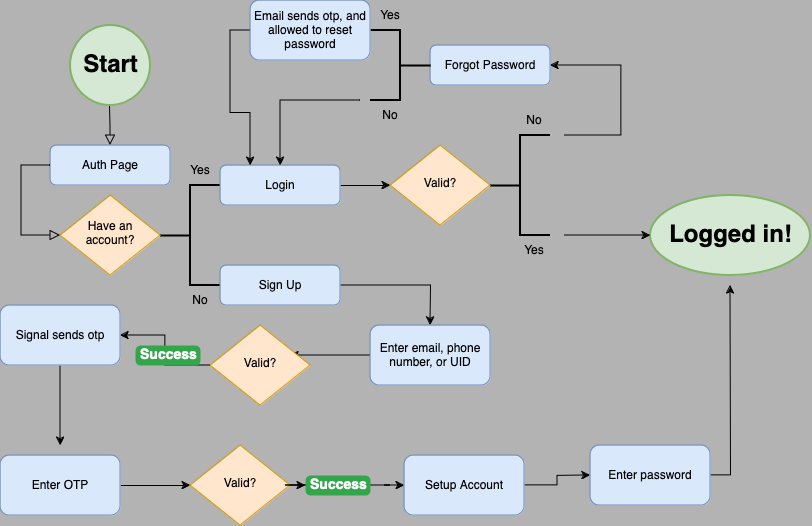

The diagram above was exported from draw.io. Its source (the exported page's mxGraphModel, read from the mxfile embedded in the PNG):
<mxGraphModel dx="954" dy="614" grid="1" gridSize="10" guides="1" tooltips="1" connect="1" arrows="1" fold="1" page="1" pageScale="1" pageWidth="827" pageHeight="1169" background="#B3B3B3" math="0" shadow="0">
  <root>
    <mxCell id="WIyWlLk6GJQsqaUBKTNV-0" />
    <mxCell id="WIyWlLk6GJQsqaUBKTNV-1" parent="WIyWlLk6GJQsqaUBKTNV-0" />
    <mxCell id="tLAa4-oBROdeahtazEGl-29" value="" style="edgeStyle=orthogonalEdgeStyle;rounded=0;html=1;jettySize=auto;orthogonalLoop=1;fontSize=11;endArrow=block;endFill=0;endSize=8;strokeWidth=1;shadow=0;labelBackgroundColor=none;exitX=0.5;exitY=1;exitDx=0;exitDy=0;" edge="1" parent="WIyWlLk6GJQsqaUBKTNV-1">
      <mxGeometry x="-0.3204" y="7" relative="1" as="geometry">
        <mxPoint as="offset" />
        <mxPoint x="119.5" y="120" as="sourcePoint" />
        <mxPoint x="120" y="160" as="targetPoint" />
      </mxGeometry>
    </mxCell>
    <mxCell id="tLAa4-oBROdeahtazEGl-32" value="" style="strokeWidth=2;html=1;shape=mxgraph.flowchart.start_2;whiteSpace=wrap;fillColor=#d5e8d4;strokeColor=#82b366;" vertex="1" parent="WIyWlLk6GJQsqaUBKTNV-1">
      <mxGeometry x="80" y="40" width="80" height="80" as="geometry" />
    </mxCell>
    <mxCell id="tLAa4-oBROdeahtazEGl-33" value="Start" style="text;strokeColor=none;fillColor=none;html=1;fontSize=24;fontStyle=1;verticalAlign=middle;align=center;" vertex="1" parent="WIyWlLk6GJQsqaUBKTNV-1">
      <mxGeometry x="70" y="60" width="100" height="40" as="geometry" />
    </mxCell>
    <mxCell id="tLAa4-oBROdeahtazEGl-34" value="Auth Page" style="rounded=1;whiteSpace=wrap;html=1;fontSize=12;glass=0;strokeWidth=1;shadow=0;fillColor=#dae8fc;strokeColor=#6c8ebf;" vertex="1" parent="WIyWlLk6GJQsqaUBKTNV-1">
      <mxGeometry x="60" y="160" width="120" height="40" as="geometry" />
    </mxCell>
    <mxCell id="tLAa4-oBROdeahtazEGl-35" value="" style="edgeStyle=orthogonalEdgeStyle;rounded=0;html=1;jettySize=auto;orthogonalLoop=1;fontSize=11;endArrow=block;endFill=0;endSize=8;strokeWidth=1;shadow=0;labelBackgroundColor=none;exitX=0;exitY=0.5;exitDx=0;exitDy=0;entryX=0;entryY=0.5;entryDx=0;entryDy=0;" edge="1" parent="WIyWlLk6GJQsqaUBKTNV-1" source="tLAa4-oBROdeahtazEGl-34" target="tLAa4-oBROdeahtazEGl-36">
      <mxGeometry x="-0.3204" y="7" relative="1" as="geometry">
        <mxPoint as="offset" />
        <mxPoint x="30" y="180" as="sourcePoint" />
        <mxPoint x="60" y="250" as="targetPoint" />
        <Array as="points">
          <mxPoint x="31" y="180" />
          <mxPoint x="31" y="250" />
        </Array>
      </mxGeometry>
    </mxCell>
    <mxCell id="tLAa4-oBROdeahtazEGl-36" value="Have an account?" style="rhombus;whiteSpace=wrap;html=1;shadow=0;fontFamily=Helvetica;fontSize=12;align=center;strokeWidth=1;spacing=6;spacingTop=-4;fillColor=#ffe6cc;strokeColor=#d79b00;" vertex="1" parent="WIyWlLk6GJQsqaUBKTNV-1">
      <mxGeometry x="70" y="210" width="100" height="80" as="geometry" />
    </mxCell>
    <mxCell id="tLAa4-oBROdeahtazEGl-37" value="" style="strokeWidth=2;html=1;shape=mxgraph.flowchart.annotation_2;align=left;labelPosition=right;pointerEvents=1;" vertex="1" parent="WIyWlLk6GJQsqaUBKTNV-1">
      <mxGeometry x="170" y="200" width="60" height="100" as="geometry" />
    </mxCell>
    <mxCell id="tLAa4-oBROdeahtazEGl-38" value="Yes" style="text;html=1;align=center;verticalAlign=middle;whiteSpace=wrap;rounded=0;" vertex="1" parent="WIyWlLk6GJQsqaUBKTNV-1">
      <mxGeometry x="180" y="170" width="60" height="30" as="geometry" />
    </mxCell>
    <mxCell id="tLAa4-oBROdeahtazEGl-39" value="No" style="text;html=1;align=center;verticalAlign=middle;whiteSpace=wrap;rounded=0;" vertex="1" parent="WIyWlLk6GJQsqaUBKTNV-1">
      <mxGeometry x="180" y="300" width="60" height="30" as="geometry" />
    </mxCell>
    <mxCell id="tLAa4-oBROdeahtazEGl-58" style="edgeStyle=orthogonalEdgeStyle;rounded=0;orthogonalLoop=1;jettySize=auto;html=1;exitX=1;exitY=0.5;exitDx=0;exitDy=0;" edge="1" parent="WIyWlLk6GJQsqaUBKTNV-1" source="tLAa4-oBROdeahtazEGl-40">
      <mxGeometry relative="1" as="geometry">
        <mxPoint x="440" y="340" as="targetPoint" />
      </mxGeometry>
    </mxCell>
    <mxCell id="tLAa4-oBROdeahtazEGl-40" value="Sign Up" style="rounded=1;whiteSpace=wrap;html=1;fontSize=12;glass=0;strokeWidth=1;shadow=0;fillColor=#dae8fc;strokeColor=#6c8ebf;" vertex="1" parent="WIyWlLk6GJQsqaUBKTNV-1">
      <mxGeometry x="230" y="280" width="120" height="40" as="geometry" />
    </mxCell>
    <mxCell id="tLAa4-oBROdeahtazEGl-45" style="edgeStyle=orthogonalEdgeStyle;rounded=0;orthogonalLoop=1;jettySize=auto;html=1;exitX=1;exitY=0.5;exitDx=0;exitDy=0;entryX=0;entryY=0.5;entryDx=0;entryDy=0;" edge="1" parent="WIyWlLk6GJQsqaUBKTNV-1" source="tLAa4-oBROdeahtazEGl-41" target="tLAa4-oBROdeahtazEGl-42">
      <mxGeometry relative="1" as="geometry" />
    </mxCell>
    <mxCell id="tLAa4-oBROdeahtazEGl-41" value="Login" style="rounded=1;whiteSpace=wrap;html=1;fontSize=12;glass=0;strokeWidth=1;shadow=0;fillColor=#dae8fc;strokeColor=#6c8ebf;" vertex="1" parent="WIyWlLk6GJQsqaUBKTNV-1">
      <mxGeometry x="230" y="180" width="120" height="40" as="geometry" />
    </mxCell>
    <mxCell id="tLAa4-oBROdeahtazEGl-42" value="Valid?" style="rhombus;whiteSpace=wrap;html=1;shadow=0;fontFamily=Helvetica;fontSize=12;align=center;strokeWidth=1;spacing=6;spacingTop=-4;fillColor=#ffe6cc;strokeColor=#d79b00;" vertex="1" parent="WIyWlLk6GJQsqaUBKTNV-1">
      <mxGeometry x="400" y="160" width="100" height="80" as="geometry" />
    </mxCell>
    <mxCell id="tLAa4-oBROdeahtazEGl-46" value="" style="strokeWidth=2;html=1;shape=mxgraph.flowchart.annotation_2;align=left;labelPosition=right;pointerEvents=1;" vertex="1" parent="WIyWlLk6GJQsqaUBKTNV-1">
      <mxGeometry x="500" y="150" width="60" height="100" as="geometry" />
    </mxCell>
    <mxCell id="tLAa4-oBROdeahtazEGl-47" value="Yes" style="text;html=1;align=center;verticalAlign=middle;whiteSpace=wrap;rounded=0;" vertex="1" parent="WIyWlLk6GJQsqaUBKTNV-1">
      <mxGeometry x="514" y="250" width="60" height="30" as="geometry" />
    </mxCell>
    <mxCell id="tLAa4-oBROdeahtazEGl-49" style="edgeStyle=orthogonalEdgeStyle;rounded=0;orthogonalLoop=1;jettySize=auto;html=1;exitX=1;exitY=1;exitDx=0;exitDy=0;" edge="1" parent="WIyWlLk6GJQsqaUBKTNV-1" source="tLAa4-oBROdeahtazEGl-48">
      <mxGeometry relative="1" as="geometry">
        <mxPoint x="560" y="80" as="targetPoint" />
        <Array as="points">
          <mxPoint x="631" y="150" />
        </Array>
      </mxGeometry>
    </mxCell>
    <mxCell id="tLAa4-oBROdeahtazEGl-48" value="No" style="text;html=1;align=center;verticalAlign=middle;whiteSpace=wrap;rounded=0;" vertex="1" parent="WIyWlLk6GJQsqaUBKTNV-1">
      <mxGeometry x="514" y="120" width="60" height="30" as="geometry" />
    </mxCell>
    <mxCell id="tLAa4-oBROdeahtazEGl-50" value="Forgot Password" style="rounded=1;whiteSpace=wrap;html=1;fontSize=12;glass=0;strokeWidth=1;shadow=0;fillColor=#dae8fc;strokeColor=#6c8ebf;" vertex="1" parent="WIyWlLk6GJQsqaUBKTNV-1">
      <mxGeometry x="440" y="60" width="120" height="40" as="geometry" />
    </mxCell>
    <mxCell id="tLAa4-oBROdeahtazEGl-51" value="" style="strokeWidth=2;html=1;shape=mxgraph.flowchart.annotation_2;align=left;labelPosition=right;pointerEvents=1;direction=west;" vertex="1" parent="WIyWlLk6GJQsqaUBKTNV-1">
      <mxGeometry x="380" y="45" width="60" height="70" as="geometry" />
    </mxCell>
    <mxCell id="tLAa4-oBROdeahtazEGl-54" style="edgeStyle=orthogonalEdgeStyle;rounded=0;orthogonalLoop=1;jettySize=auto;html=1;exitX=0;exitY=0;exitDx=0;exitDy=0;entryX=0.5;entryY=0;entryDx=0;entryDy=0;" edge="1" parent="WIyWlLk6GJQsqaUBKTNV-1" source="tLAa4-oBROdeahtazEGl-52" target="tLAa4-oBROdeahtazEGl-41">
      <mxGeometry relative="1" as="geometry">
        <Array as="points">
          <mxPoint x="290" y="115" />
        </Array>
      </mxGeometry>
    </mxCell>
    <mxCell id="tLAa4-oBROdeahtazEGl-52" value="No" style="text;html=1;align=center;verticalAlign=middle;whiteSpace=wrap;rounded=0;" vertex="1" parent="WIyWlLk6GJQsqaUBKTNV-1">
      <mxGeometry x="370" y="115" width="60" height="30" as="geometry" />
    </mxCell>
    <mxCell id="tLAa4-oBROdeahtazEGl-53" value="Yes" style="text;html=1;align=center;verticalAlign=middle;whiteSpace=wrap;rounded=0;" vertex="1" parent="WIyWlLk6GJQsqaUBKTNV-1">
      <mxGeometry x="370" y="15" width="60" height="30" as="geometry" />
    </mxCell>
    <mxCell id="tLAa4-oBROdeahtazEGl-55" value="" style="strokeWidth=2;html=1;shape=mxgraph.flowchart.start_2;whiteSpace=wrap;fillColor=#d5e8d4;strokeColor=#82b366;" vertex="1" parent="WIyWlLk6GJQsqaUBKTNV-1">
      <mxGeometry x="660" y="210" width="160" height="80" as="geometry" />
    </mxCell>
    <mxCell id="tLAa4-oBROdeahtazEGl-56" value="Logged in!" style="text;strokeColor=none;fillColor=none;html=1;fontSize=24;fontStyle=1;verticalAlign=middle;align=center;" vertex="1" parent="WIyWlLk6GJQsqaUBKTNV-1">
      <mxGeometry x="690" y="230" width="100" height="40" as="geometry" />
    </mxCell>
    <mxCell id="tLAa4-oBROdeahtazEGl-57" style="edgeStyle=orthogonalEdgeStyle;rounded=0;orthogonalLoop=1;jettySize=auto;html=1;exitX=1;exitY=0;exitDx=0;exitDy=0;entryX=0;entryY=0.5;entryDx=0;entryDy=0;entryPerimeter=0;" edge="1" parent="WIyWlLk6GJQsqaUBKTNV-1" source="tLAa4-oBROdeahtazEGl-47" target="tLAa4-oBROdeahtazEGl-55">
      <mxGeometry relative="1" as="geometry">
        <Array as="points">
          <mxPoint x="600" y="250" />
          <mxPoint x="600" y="250" />
        </Array>
      </mxGeometry>
    </mxCell>
    <mxCell id="tLAa4-oBROdeahtazEGl-60" style="edgeStyle=orthogonalEdgeStyle;rounded=0;orthogonalLoop=1;jettySize=auto;html=1;" edge="1" parent="WIyWlLk6GJQsqaUBKTNV-1" source="tLAa4-oBROdeahtazEGl-59">
      <mxGeometry relative="1" as="geometry">
        <mxPoint x="300" y="370" as="targetPoint" />
      </mxGeometry>
    </mxCell>
    <mxCell id="tLAa4-oBROdeahtazEGl-59" value="Enter email, phone number, or UID" style="rounded=1;whiteSpace=wrap;html=1;fontSize=12;glass=0;strokeWidth=1;shadow=0;fillColor=#dae8fc;strokeColor=#6c8ebf;" vertex="1" parent="WIyWlLk6GJQsqaUBKTNV-1">
      <mxGeometry x="380" y="340" width="120" height="60" as="geometry" />
    </mxCell>
    <mxCell id="tLAa4-oBROdeahtazEGl-64" style="edgeStyle=orthogonalEdgeStyle;rounded=0;orthogonalLoop=1;jettySize=auto;html=1;exitX=0;exitY=0.5;exitDx=0;exitDy=0;entryX=1;entryY=0.5;entryDx=0;entryDy=0;" edge="1" parent="WIyWlLk6GJQsqaUBKTNV-1" source="tLAa4-oBROdeahtazEGl-62" target="tLAa4-oBROdeahtazEGl-63">
      <mxGeometry relative="1" as="geometry" />
    </mxCell>
    <mxCell id="tLAa4-oBROdeahtazEGl-62" value="Valid?" style="rhombus;whiteSpace=wrap;html=1;shadow=0;fontFamily=Helvetica;fontSize=12;align=center;strokeWidth=1;spacing=6;spacingTop=-4;fillColor=#ffe6cc;strokeColor=#d79b00;" vertex="1" parent="WIyWlLk6GJQsqaUBKTNV-1">
      <mxGeometry x="220" y="340" width="100" height="80" as="geometry" />
    </mxCell>
    <mxCell id="tLAa4-oBROdeahtazEGl-66" style="edgeStyle=orthogonalEdgeStyle;rounded=0;orthogonalLoop=1;jettySize=auto;html=1;" edge="1" parent="WIyWlLk6GJQsqaUBKTNV-1" source="tLAa4-oBROdeahtazEGl-63">
      <mxGeometry relative="1" as="geometry">
        <mxPoint x="70" y="460" as="targetPoint" />
      </mxGeometry>
    </mxCell>
    <mxCell id="tLAa4-oBROdeahtazEGl-63" value="Signal sends otp" style="rounded=1;whiteSpace=wrap;html=1;fontSize=12;glass=0;strokeWidth=1;shadow=0;fillColor=#dae8fc;strokeColor=#6c8ebf;" vertex="1" parent="WIyWlLk6GJQsqaUBKTNV-1">
      <mxGeometry x="10" y="320" width="120" height="60" as="geometry" />
    </mxCell>
    <mxCell id="tLAa4-oBROdeahtazEGl-68" style="edgeStyle=orthogonalEdgeStyle;rounded=0;orthogonalLoop=1;jettySize=auto;html=1;exitX=1;exitY=0.5;exitDx=0;exitDy=0;entryX=0;entryY=0.5;entryDx=0;entryDy=0;" edge="1" parent="WIyWlLk6GJQsqaUBKTNV-1" source="tLAa4-oBROdeahtazEGl-67" target="tLAa4-oBROdeahtazEGl-69">
      <mxGeometry relative="1" as="geometry">
        <mxPoint x="210" y="490" as="targetPoint" />
      </mxGeometry>
    </mxCell>
    <mxCell id="tLAa4-oBROdeahtazEGl-67" value="Enter OTP" style="rounded=1;whiteSpace=wrap;html=1;fontSize=12;glass=0;strokeWidth=1;shadow=0;fillColor=#dae8fc;strokeColor=#6c8ebf;" vertex="1" parent="WIyWlLk6GJQsqaUBKTNV-1">
      <mxGeometry x="10" y="470" width="120" height="60" as="geometry" />
    </mxCell>
    <mxCell id="tLAa4-oBROdeahtazEGl-70" style="edgeStyle=orthogonalEdgeStyle;rounded=0;orthogonalLoop=1;jettySize=auto;html=1;entryX=0;entryY=0.5;entryDx=0;entryDy=0;" edge="1" parent="WIyWlLk6GJQsqaUBKTNV-1" source="tLAa4-oBROdeahtazEGl-83" target="tLAa4-oBROdeahtazEGl-72">
      <mxGeometry relative="1" as="geometry">
        <mxPoint x="410" y="490" as="targetPoint" />
      </mxGeometry>
    </mxCell>
    <mxCell id="tLAa4-oBROdeahtazEGl-69" value="Valid?" style="rhombus;whiteSpace=wrap;html=1;shadow=0;fontFamily=Helvetica;fontSize=12;align=center;strokeWidth=1;spacing=6;spacingTop=-4;fillColor=#ffe6cc;strokeColor=#d79b00;" vertex="1" parent="WIyWlLk6GJQsqaUBKTNV-1">
      <mxGeometry x="200" y="460" width="100" height="80" as="geometry" />
    </mxCell>
    <mxCell id="tLAa4-oBROdeahtazEGl-73" style="edgeStyle=orthogonalEdgeStyle;rounded=0;orthogonalLoop=1;jettySize=auto;html=1;" edge="1" parent="WIyWlLk6GJQsqaUBKTNV-1" source="tLAa4-oBROdeahtazEGl-72">
      <mxGeometry relative="1" as="geometry">
        <mxPoint x="600" y="490" as="targetPoint" />
      </mxGeometry>
    </mxCell>
    <mxCell id="tLAa4-oBROdeahtazEGl-72" value="Setup Account" style="rounded=1;whiteSpace=wrap;html=1;fontSize=12;glass=0;strokeWidth=1;shadow=0;fillColor=#dae8fc;strokeColor=#6c8ebf;" vertex="1" parent="WIyWlLk6GJQsqaUBKTNV-1">
      <mxGeometry x="414" y="470" width="120" height="60" as="geometry" />
    </mxCell>
    <mxCell id="tLAa4-oBROdeahtazEGl-85" style="edgeStyle=orthogonalEdgeStyle;rounded=0;orthogonalLoop=1;jettySize=auto;html=1;" edge="1" parent="WIyWlLk6GJQsqaUBKTNV-1" source="tLAa4-oBROdeahtazEGl-74">
      <mxGeometry relative="1" as="geometry">
        <mxPoint x="740" y="300" as="targetPoint" />
      </mxGeometry>
    </mxCell>
    <mxCell id="tLAa4-oBROdeahtazEGl-74" value="Enter password" style="rounded=1;whiteSpace=wrap;html=1;fontSize=12;glass=0;strokeWidth=1;shadow=0;fillColor=#dae8fc;strokeColor=#6c8ebf;" vertex="1" parent="WIyWlLk6GJQsqaUBKTNV-1">
      <mxGeometry x="600" y="460" width="120" height="60" as="geometry" />
    </mxCell>
    <mxCell id="tLAa4-oBROdeahtazEGl-80" value="Success" style="html=1;shadow=0;dashed=0;shape=mxgraph.bootstrap.rrect;rSize=5;strokeColor=none;strokeWidth=1;fillColor=#33A64C;fontColor=#FFFFFF;whiteSpace=wrap;align=left;verticalAlign=middle;spacingLeft=0;fontStyle=1;fontSize=14;spacing=5;" vertex="1" parent="WIyWlLk6GJQsqaUBKTNV-1">
      <mxGeometry x="145" y="360" width="65" height="20" as="geometry" />
    </mxCell>
    <mxCell id="tLAa4-oBROdeahtazEGl-84" value="" style="edgeStyle=orthogonalEdgeStyle;rounded=0;orthogonalLoop=1;jettySize=auto;html=1;entryX=0;entryY=0.5;entryDx=0;entryDy=0;" edge="1" parent="WIyWlLk6GJQsqaUBKTNV-1" source="tLAa4-oBROdeahtazEGl-69" target="tLAa4-oBROdeahtazEGl-83">
      <mxGeometry relative="1" as="geometry">
        <mxPoint x="414" y="500" as="targetPoint" />
        <mxPoint x="300" y="500" as="sourcePoint" />
      </mxGeometry>
    </mxCell>
    <mxCell id="tLAa4-oBROdeahtazEGl-83" value="Success" style="html=1;shadow=0;dashed=0;shape=mxgraph.bootstrap.rrect;rSize=5;strokeColor=none;strokeWidth=1;fillColor=#33A64C;fontColor=#FFFFFF;whiteSpace=wrap;align=left;verticalAlign=middle;spacingLeft=0;fontStyle=1;fontSize=14;spacing=5;" vertex="1" parent="WIyWlLk6GJQsqaUBKTNV-1">
      <mxGeometry x="315" y="490" width="65" height="20" as="geometry" />
    </mxCell>
    <mxCell id="tLAa4-oBROdeahtazEGl-87" style="edgeStyle=orthogonalEdgeStyle;rounded=0;orthogonalLoop=1;jettySize=auto;html=1;exitX=0;exitY=0.5;exitDx=0;exitDy=0;entryX=0.25;entryY=0;entryDx=0;entryDy=0;" edge="1" parent="WIyWlLk6GJQsqaUBKTNV-1" source="tLAa4-oBROdeahtazEGl-86" target="tLAa4-oBROdeahtazEGl-41">
      <mxGeometry relative="1" as="geometry" />
    </mxCell>
    <mxCell id="tLAa4-oBROdeahtazEGl-86" value="Email sends otp, and allowed to reset password" style="rounded=1;whiteSpace=wrap;html=1;fontSize=12;glass=0;strokeWidth=1;shadow=0;fillColor=#dae8fc;strokeColor=#6c8ebf;" vertex="1" parent="WIyWlLk6GJQsqaUBKTNV-1">
      <mxGeometry x="260" y="15" width="120" height="60" as="geometry" />
    </mxCell>
  </root>
</mxGraphModel>